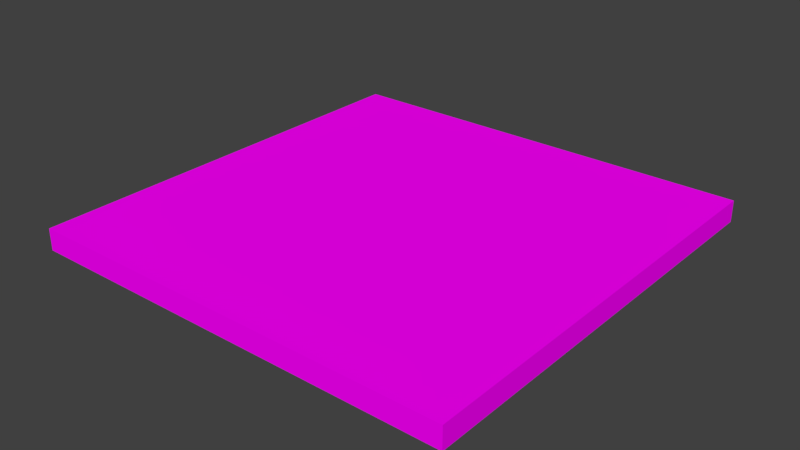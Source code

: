 # Source: untitled.blend  (saved by Blender 2.79.0; exported with 4.5.12 LTS)
import bpy
from mathutils import Matrix  # noqa: F401  (used for matrix-valued properties, if any)

bpy.ops.wm.read_factory_settings(use_empty=True)
scene = bpy.context.scene
scene.name = 'Scene'

# ---- collections
col_collection_1 = bpy.data.collections.new('Collection 1'); scene.collection.children.link(col_collection_1)

# ---- images (referenced by path relative to the original .blend; pixels are not part of the script)
import os
ASSET_DIR = os.environ.get("B2B_ASSET_DIR", "")  # directory of the original .blend (textures are referenced by path, not embedded)
HERE = os.path.dirname(os.path.abspath(__file__))  # packed textures are extracted next to this script under _unpacked/

def load_image(name, relpath, width, height, colorspace="sRGB"):
    """Load a texture the original file referenced (path relative to the .blend, or extracted next to this script)."""
    p = next((c for c in (os.path.join(HERE, relpath), os.path.join(ASSET_DIR, relpath)) if relpath and os.path.exists(c)), "")
    if p:
        img = bpy.data.images.load(p, check_existing=True)
        img.name = name
    else:  # same state as the original file: an image datablock whose file is absent (Cycles renders it pink)
        img = bpy.data.images.new(name, width, height)
        img.source = "FILE"
        img.filepath = "//" + (relpath or name)
    img.colorspace_settings.name = colorspace
    return img
img_greentile_png = load_image('GreenTile.png', 'GreenTile.png', 1024, 1024, 'sRGB')

# ---- materials (node trees are filled in below, after node groups)
mat_material_004 = bpy.data.materials.new('Material.004')
mat_material_004.alpha_threshold = 0.0
mat_material_004.roughness = 0.5

# ---- material node trees
mat_material_004.use_nodes = True; mat_material_004.node_tree.nodes.clear()
_N = mat_material_004.node_tree.nodes; _L = mat_material_004.node_tree.links
n0 = _N.new('ShaderNodeOutputMaterial'); n0.name = 'Material Output'; n0.location = (300, 300)
n1 = _N.new('ShaderNodeBsdfDiffuse'); n1.name = 'Diffuse BSDF'; n1.location = (10, 300)
n2 = _N.new('ShaderNodeTexImage'); n2.name = 'Image Texture'; n2.location = (-180, 300)
n2.width = 140
n2.image = img_greentile_png
_L.new(n1.outputs[0], n0.inputs[0])
_L.new(n2.outputs[0], n1.inputs[0])
n0.is_active_output = True

# ---- world
world_world = bpy.data.worlds.new('World'); scene.world = world_world
world_world.color = (0.05088, 0.05088, 0.05088)
world_world.use_sun_shadow = False
world_world.sun_shadow_jitter_overblur = 0.0
world_world.cycles.sampling_method = 'MANUAL'

# ---- meshes
me_cube_002 = bpy.data.meshes.new('Cube.002')
me_cube_002.from_pydata([(-1.0, -1.0, -0.9277), (-1.0, -1.0, 1.072), (-1.0, 1.0, -0.9277), (-1.0, 1.0, 1.072), (1.0, -1.0, -0.9277), (1.0, -1.0, 1.072), (1.0, 1.0, -0.9277), (1.0, 1.0, 1.072), (0.5, 1.0, -0.9277), (0.0, 1.0, -0.9277), (-0.5, 1.0, -0.9277), (-0.5, 1.0, 1.072), (0.0, 1.0, 1.072), (0.5, 1.0, 1.072), (-0.5, -1.0, -0.9277), (0.0, -1.0, -0.9277), (0.5, -1.0, -0.9277), (0.5, -1.0, 1.072), (0.0, -1.0, 1.072), (-0.5, -1.0, 1.072), (-1.0, 0.5, -0.9277), (-1.0, 0.0, -0.9277), (-1.0, -0.5, -0.9277), (-1.0, -0.5, 1.072), (-1.0, 0.0, 1.072), (-1.0, 0.5, 1.072), (1.0, -0.5, -0.9277), (1.0, 0.0, -0.9277), (1.0, 0.5, -0.9277), (1.0, 0.5, 1.072), (1.0, 0.0, 1.072), (1.0, -0.5, 1.072), (0.5, 0.5, 1.072), (0.5, 0.0, 1.072), (0.5, -0.5, 1.072), (0.0, 0.5, 1.072), (0.0, 0.0, 1.072), (0.0, -0.5, 1.072), (-0.5, 0.5, 1.072), (-0.5, 0.0, 1.072), (-0.5, -0.5, 1.072), (-0.5, 0.5, -0.9277), (-0.5, 0.0, -0.9277), (-0.5, -0.5, -0.9277), (0.0, 0.5, -0.9277), (0.0, 0.0, -0.9277), (0.0, -0.5, -0.9277), (0.5, 0.5, -0.9277), (0.5, 0.0, -0.9277), (0.5, -0.5, -0.9277)], [], [(20, 25, 3, 2), (8, 13, 7, 6), (26, 31, 5, 4), (14, 19, 1, 0), (49, 26, 4, 16), (40, 23, 1, 19), (31, 34, 17, 5), (34, 37, 18, 17), (37, 40, 19, 18), (22, 43, 14, 0), (43, 46, 15, 14), (46, 49, 16, 15), (4, 5, 17, 16), (16, 17, 18, 15), (15, 18, 19, 14), (2, 3, 11, 10), (10, 11, 12, 9), (9, 12, 13, 8), (9, 8, 47, 44), (44, 47, 48, 45), (45, 48, 49, 46), (10, 9, 44, 41), (41, 44, 45, 42), (42, 45, 46, 43), (2, 10, 41, 20), (20, 41, 42, 21), (21, 42, 43, 22), (12, 11, 38, 35), (35, 38, 39, 36), (36, 39, 40, 37), (13, 12, 35, 32), (32, 35, 36, 33), (33, 36, 37, 34), (7, 13, 32, 29), (29, 32, 33, 30), (30, 33, 34, 31), (11, 3, 25, 38), (38, 25, 24, 39), (39, 24, 23, 40), (8, 6, 28, 47), (47, 28, 27, 48), (48, 27, 26, 49), (6, 7, 29, 28), (28, 29, 30, 27), (27, 30, 31, 26), (0, 1, 23, 22), (22, 23, 24, 21), (21, 24, 25, 20)])
_uv = me_cube_002.uv_layers.new(name='UVMap')
_uv.uv.foreach_set('vector', [0.5201, 0.7333, 0.5201, 0.9104, 0.5335, 0.9104, 0.5335, 0.7333, 0.4819, 0.9084, 0.4819, 0.7339, 0.4589, 0.7339, 0.4589, 0.9084, 0.4825, 0.725, 0.4825, 0.9188, 0.4494, 0.9188, 0.4494, 0.725, 0.5083, 0.9082, 0.5083, 0.7342, 0.4968, 0.7342, 0.4968, 0.9082, 0.5121, -0.5059, 0.5121, -1.019, 1.025, -1.019, 1.025, -0.5059, -0.02374, -0.02475, -1.049, -0.02475, -1.049, -1.049, -0.02374, -1.049, 3.051, -0.02475, 2.026, -0.02475, 2.026, -1.049, 3.051, -1.049, 2.026, -0.02475, 1.001, -0.02475, 1.001, -1.049, 2.026, -1.049, 1.001, -0.02475, -0.02374, -0.02475, -0.02374, -1.049, 1.001, -1.049, 0.5121, 1.034, 0.5121, 0.5208, 1.025, 0.5208, 1.025, 1.034, 0.5121, 0.5208, 0.5121, 0.007446, 1.025, 0.007446, 1.025, 0.5208, 0.5121, 0.007446, 0.5121, -0.5059, 1.025, -0.5059, 1.025, 0.007446, 0.5429, 0.9082, 0.5429, 0.7342, 0.5313, 0.7342, 0.5313, 0.9082, 0.5313, 0.9082, 0.5313, 0.7342, 0.5198, 0.7342, 0.5198, 0.9082, 0.5198, 0.9082, 0.5198, 0.7342, 0.5083, 0.7342, 0.5083, 0.9082, 0.551, 0.9084, 0.551, 0.7339, 0.528, 0.7339, 0.528, 0.9084, 0.528, 0.9084, 0.528, 0.7339, 0.505, 0.7339, 0.505, 0.9084, 0.505, 0.9084, 0.505, 0.7339, 0.4819, 0.7339, 0.4819, 0.9084, -1.028, 0.007446, -1.028, -0.5059, -0.5146, -0.5059, -0.5146, 0.007446, -0.5146, 0.007446, -0.5146, -0.5059, -0.001235, -0.5059, -0.001235, 0.007446, -0.001235, 0.007446, -0.001235, -0.5059, 0.5121, -0.5059, 0.5121, 0.007446, -1.028, 0.5208, -1.028, 0.007446, -0.5146, 0.007446, -0.5146, 0.5208, -0.5146, 0.5208, -0.5146, 0.007446, -0.001235, 0.007446, -0.001235, 0.5208, -0.001235, 0.5208, -0.001235, 0.007446, 0.5121, 0.007446, 0.5121, 0.5208, -1.028, 1.034, -1.028, 0.5208, -0.5146, 0.5208, -0.5146, 1.034, -0.5146, 1.034, -0.5146, 0.5208, -0.001235, 0.5208, -0.001235, 1.034, -0.001235, 1.034, -0.001235, 0.5208, 0.5121, 0.5208, 0.5121, 1.034, 1.001, 3.049, -0.02374, 3.049, -0.02374, 2.025, 1.001, 2.025, 1.001, 2.025, -0.02374, 2.025, -0.02374, 1.0, 1.001, 1.0, 1.001, 1.0, -0.02374, 1.0, -0.02374, -0.02475, 1.001, -0.02475, 2.026, 3.049, 1.001, 3.049, 1.001, 2.025, 2.026, 2.025, 2.026, 2.025, 1.001, 2.025, 1.001, 1.0, 2.026, 1.0, 2.026, 1.0, 1.001, 1.0, 1.001, -0.02475, 2.026, -0.02475, 3.051, 3.049, 2.026, 3.049, 2.026, 2.025, 3.051, 2.025, 3.051, 2.025, 2.026, 2.025, 2.026, 1.0, 3.051, 1.0, 3.051, 1.0, 2.026, 1.0, 2.026, -0.02475, 3.051, -0.02475, -0.02374, 3.049, -1.049, 3.049, -1.049, 2.025, -0.02374, 2.025, -0.02374, 2.025, -1.049, 2.025, -1.049, 1.0, -0.02374, 1.0, -0.02374, 1.0, -1.049, 1.0, -1.049, -0.02475, -0.02374, -0.02475, -1.028, -0.5059, -1.028, -1.019, -0.5146, -1.019, -0.5146, -0.5059, -0.5146, -0.5059, -0.5146, -1.019, -0.001235, -1.019, -0.001235, -0.5059, -0.001235, -0.5059, -0.001235, -1.019, 0.5121, -1.019, 0.5121, -0.5059, 0.5819, 0.725, 0.5819, 0.9188, 0.5488, 0.9188, 0.5488, 0.725, 0.5488, 0.725, 0.5488, 0.9188, 0.5156, 0.9188, 0.5156, 0.725, 0.5156, 0.725, 0.5156, 0.9188, 0.4825, 0.9188, 0.4825, 0.725, 0.4802, 0.7333, 0.4802, 0.9104, 0.4935, 0.9104, 0.4935, 0.7333, 0.4935, 0.7333, 0.4935, 0.9104, 0.5068, 0.9104, 0.5068, 0.7333, 0.5068, 0.7333, 0.5068, 0.9104, 0.5201, 0.9104, 0.5201, 0.7333])
me_cube_002.materials.append(mat_material_004)
me_cube_002.use_remesh_preserve_volume = False
me_cube_002.use_remesh_preserve_attributes = False
me_cube_002.use_mirror_vertex_groups = False
me_cube_002.update()

# ---- objects
ob_game_square = bpy.data.objects.new('game_square', me_cube_002)

# ---- transforms, parenting, visibility, modifiers, constraints
ob_game_square.location = (0.0, 0.0, 0.0)
ob_game_square.scale = (4.0, 4.0, 0.2)
ob_game_square.lineart.crease_threshold = 0.0

# ---- collection membership
col_collection_1.objects.link(ob_game_square)

# ---- scene / render settings (as saved in the file)
scene.frame_start = 1; scene.frame_end = 250; scene.frame_set(1)
scene.render.engine = 'CYCLES'
scene.render.resolution_percentage = 50
scene.render.dither_intensity = 0.0
scene.cycles.use_denoising = False
scene.cycles.samples = 128
scene.cycles.sampling_pattern = 'TABULATED_SOBOL'
scene.cycles.use_adaptive_sampling = False
scene.cycles.use_light_tree = False
scene.cycles.blur_glossy = 0.0
scene.cycles.sample_clamp_indirect = 0.0
scene.view_settings.view_transform = 'Standard'
bpy.context.view_layer.update()

# ---- added for rendering (the .blend has no active camera and no usable light): camera, sun
cam_auto = bpy.data.cameras.new('AutoCamera')
cam_auto.lens = 50.0
cam_auto.sensor_width = 36.0
cam_auto.clip_end = 1000.0
ob_auto_camera = bpy.data.objects.new('AutoCamera', cam_auto)
scene.collection.objects.link(ob_auto_camera)
ob_auto_camera.location = (10.4743, -12.5691, 8.39387)
ob_auto_camera.rotation_euler = (1.09748, -7.21219e-08, 0.694738)
scene.camera = ob_auto_camera
light_auto_sun = bpy.data.lights.new('AutoSun', 'SUN')
light_auto_sun.energy = 3.0
light_auto_sun.angle = 0.0523599
ob_auto_sun = bpy.data.objects.new('AutoSun', light_auto_sun)
scene.collection.objects.link(ob_auto_sun)
ob_auto_sun.rotation_euler = (0.872665, 0.174533, 0.523599)
bpy.context.view_layer.update()
